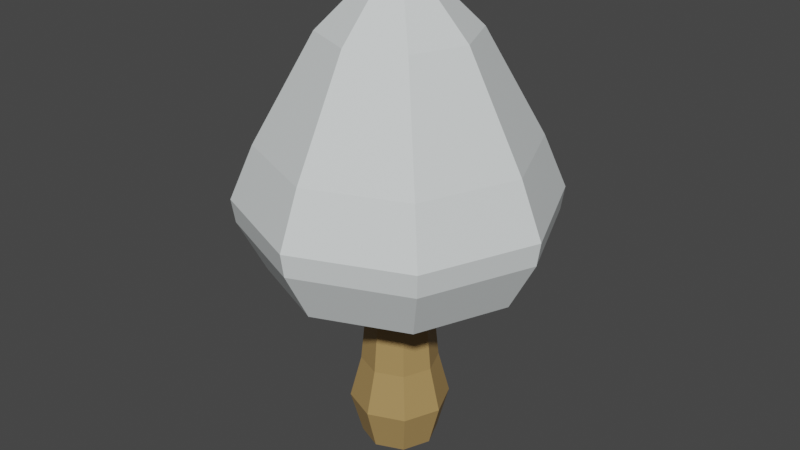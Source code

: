 # Source: mushroom.blend  (saved by Blender 2.93.20; exported with 4.5.12 LTS)
import bpy
from mathutils import Matrix  # noqa: F401  (used for matrix-valued properties, if any)

bpy.ops.wm.read_factory_settings(use_empty=True)
scene = bpy.context.scene
scene.name = 'Scene'

# ---- collections
col_collection = bpy.data.collections.new('Collection'); scene.collection.children.link(col_collection)

# ---- materials (node trees are filled in below, after node groups)
mat_material_001 = bpy.data.materials.new('Material.001')
mat_material_001.use_transparent_shadow = False
mat_material = bpy.data.materials.new('Material')
mat_material.alpha_threshold = 0.0
mat_material.use_transparent_shadow = False
mat_material.line_color = (0.0, 0.0, 0.0, 1.0)

# ---- material node trees
mat_material_001.use_nodes = True; mat_material_001.node_tree.nodes.clear()
_N = mat_material_001.node_tree.nodes; _L = mat_material_001.node_tree.links
n0 = _N.new('ShaderNodeBsdfPrincipled'); n0.name = 'Principled BSDF'; n0.location = (10, 300)
n0.distribution = 'GGX'
n0.subsurface_method = 'BURLEY'
n0.inputs[0].default_value = (0.4066, 0.2615, 0.09849, 1.0)
n0.inputs[3].default_value = 1.45
n0.inputs[27].default_value = (0.0, 0.0, 0.0, 1.0)
n0.inputs[28].default_value = 1.0
n1 = _N.new('ShaderNodeOutputMaterial'); n1.name = 'Material Output'; n1.location = (300, 300)
_L.new(n0.outputs[0], n1.inputs[0])
n1.is_active_output = True
mat_material.use_nodes = True; mat_material.node_tree.nodes.clear()
_N = mat_material.node_tree.nodes; _L = mat_material.node_tree.links
n0 = _N.new('ShaderNodeOutputMaterial'); n0.name = 'Material Output'; n0.location = (602, 232)
n1 = _N.new('ShaderNodeBsdfPrincipled'); n1.name = 'Principled BSDF'; n1.location = (312, 232)
n1.distribution = 'GGX'
n1.subsurface_method = 'BURLEY'
n1.inputs[0].default_value = (0.7604, 0.8, 0.8, 1.0)
n1.inputs[2].default_value = 0.4
n1.inputs[3].default_value = 1.45
n1.inputs[27].default_value = (0.0, 0.0, 0.0, 1.0)
n1.inputs[28].default_value = 1.0
_L.new(n1.outputs[0], n0.inputs[0])
n0.is_active_output = True

# ---- world
world_world = bpy.data.worlds.new('World'); scene.world = world_world
world_world.use_nodes = True; world_world.node_tree.nodes.clear()
_N = world_world.node_tree.nodes; _L = world_world.node_tree.links
n0 = _N.new('ShaderNodeOutputWorld'); n0.name = 'World Output'; n0.location = (300, 300)
n1 = _N.new('ShaderNodeBackground'); n1.name = 'Background'; n1.location = (10, 300)
n1.inputs[0].default_value = (0.05088, 0.05088, 0.05088, 1.0)
_L.new(n1.outputs[0], n0.inputs[0])
n0.is_active_output = True
world_world.color = (0.05088, 0.05088, 0.05088)
world_world.use_sun_shadow = False
world_world.sun_shadow_jitter_overblur = 0.0

# ---- meshes
me_circle = bpy.data.meshes.new('Circle')
me_circle.from_pydata([(2.957e-09, 0.8277, 0.0), (-0.5852, 0.5852, 0.0), (-0.8277, -3.871e-08, 0.0), (-0.5852, -0.5852, 0.0), (7.531e-08, -0.8277, 0.0), (0.5852, -0.5852, 0.0), (0.8277, 7.336e-09, 0.0), (0.5852, 0.5852, 0.0), (2.782e-09, 0.8379, 1.912), (-0.5925, 0.5925, 1.912), (-0.8379, -3.848e-08, 1.912), (-0.5925, -0.5925, 1.912), (7.603e-08, -0.8379, 1.912), (0.5925, -0.5925, 1.912), (0.8379, 8.137e-09, 1.912), (0.5925, 0.5925, 1.912), (1.072e-07, 0.6744, 3.599), (-0.4769, 0.4769, 3.599), (-0.6744, -3.32e-08, 3.599), (-0.4769, -0.4769, 3.599), (1.662e-07, -0.6744, 3.599), (0.4769, -0.4769, 3.599), (0.6744, 4.318e-09, 3.599), (0.4769, 0.4769, 3.599), (-2.799e-07, 0.6207, 4.918), (-0.4389, 0.4389, 4.918), (-0.6207, -3.013e-08, 4.918), (-0.4389, -0.4389, 4.918), (-2.256e-07, -0.6207, 4.918), (0.4389, -0.4389, 4.918), (0.6207, 4.407e-09, 4.918), (0.4389, 0.4389, 4.918), (-4.775e-07, 2.723, 4.181), (-1.925, 1.925, 4.181), (-2.723, -9.225e-08, 4.181), (-1.925, -1.925, 4.181), (-2.394e-07, -2.723, 4.181), (1.925, -1.925, 4.181), (2.723, 5.925e-08, 4.181), (1.925, 1.925, 4.181), (-0.7679, -0.7679, 0.9561), (-1.086, -4.524e-08, 0.9561), (-0.7679, 0.7679, 0.9561), (3.241e-09, 1.086, 0.9561), (0.7679, 0.7679, 0.9561), (1.086, 1.518e-08, 0.9561), (0.7679, -0.7679, 0.9561), (9.818e-08, -1.086, 0.9561)], [], [(1, 0, 7, 6, 5, 4, 3, 2), (13, 14, 22, 21), (41, 40, 11, 10), (43, 42, 9, 8), (44, 43, 8, 15), (46, 45, 14, 13), (40, 47, 12, 11), (42, 41, 10, 9), (45, 44, 15, 14), (47, 46, 13, 12), (16, 17, 25, 24), (11, 12, 20, 19), (9, 10, 18, 17), (14, 15, 23, 22), (12, 13, 21, 20), (10, 11, 19, 18), (8, 9, 17, 16), (15, 8, 16, 23), (30, 31, 39, 38), (23, 16, 24, 31), (21, 22, 30, 29), (19, 20, 28, 27), (17, 18, 26, 25), (22, 23, 31, 30), (20, 21, 29, 28), (18, 19, 27, 26), (28, 29, 37, 36), (26, 27, 35, 34), (24, 25, 33, 32), (31, 24, 32, 39), (29, 30, 38, 37), (27, 28, 36, 35), (25, 26, 34, 33), (4, 5, 46, 47), (6, 7, 44, 45), (1, 2, 41, 42), (3, 4, 47, 40), (5, 6, 45, 46), (7, 0, 43, 44), (0, 1, 42, 43), (2, 3, 40, 41)])
_uv = me_circle.uv_layers.new(name='UVMap')
_uv.uv.foreach_set('vector', [0.0, 0.0, 0.0, 0.0, 0.0, 0.0, 0.0, 0.0, 0.0, 0.0, 0.0, 0.0, 0.0, 0.0, 0.0, 0.0, 0.0, 0.0, 0.0, 0.0, 0.0, 0.0, 0.0, 0.0, 0.0, 0.0, 0.0, 0.0, 0.0, 0.0, 0.0, 0.0, 0.0, 0.0, 0.0, 0.0, 0.0, 0.0, 0.0, 0.0, 0.0, 0.0, 0.0, 0.0, 0.0, 0.0, 0.0, 0.0, 0.0, 0.0, 0.0, 0.0, 0.0, 0.0, 0.0, 0.0, 0.0, 0.0, 0.0, 0.0, 0.0, 0.0, 0.0, 0.0, 0.0, 0.0, 0.0, 0.0, 0.0, 0.0, 0.0, 0.0, 0.0, 0.0, 0.0, 0.0, 0.0, 0.0, 0.0, 0.0, 0.0, 0.0, 0.0, 0.0, 0.0, 0.0, 0.0, 0.0, 0.0, 0.0, 0.0, 0.0, 0.0, 0.0, 0.0, 0.0, 0.0, 0.0, 0.0, 0.0, 0.0, 0.0, 0.0, 0.0, 0.0, 0.0, 0.0, 0.0, 0.0, 0.0, 0.0, 0.0, 0.0, 0.0, 0.0, 0.0, 0.0, 0.0, 0.0, 0.0, 0.0, 0.0, 0.0, 0.0, 0.0, 0.0, 0.0, 0.0, 0.0, 0.0, 0.0, 0.0, 0.0, 0.0, 0.0, 0.0, 0.0, 0.0, 0.0, 0.0, 0.0, 0.0, 0.0, 0.0, 0.0, 0.0, 0.0, 0.0, 0.0, 0.0, 0.0, 0.0, 0.0, 0.0, 0.0, 0.0, 0.0, 0.0, 0.0, 0.0, 0.0, 0.0, 0.0, 0.0, 0.0, 0.0, 0.0, 0.0, 0.0, 0.0, 0.0, 0.0, 0.0, 0.0, 0.0, 0.0, 0.0, 0.0, 0.0, 0.0, 0.0, 0.0, 0.0, 0.0, 0.0, 0.0, 0.0, 0.0, 0.0, 0.0, 0.0, 0.0, 0.0, 0.0, 0.0, 0.0, 0.0, 0.0, 0.0, 0.0, 0.0, 0.0, 0.0, 0.0, 0.0, 0.0, 0.0, 0.0, 0.0, 0.0, 0.0, 0.0, 0.0, 0.0, 0.0, 0.0, 0.0, 0.0, 0.0, 0.0, 0.0, 0.0, 0.0, 0.0, 0.0, 0.0, 0.0, 0.0, 0.0, 0.0, 0.0, 0.0, 0.0, 0.0, 0.0, 0.0, 0.0, 0.0, 0.0, 0.0, 0.0, 0.0, 0.0, 0.0, 0.0, 0.0, 0.0, 0.0, 0.0, 0.0, 0.0, 0.0, 0.0, 0.0, 0.0, 0.0, 0.0, 0.0, 0.0, 0.0, 0.0, 0.0, 0.0, 0.0, 0.0, 0.0, 0.0, 0.0, 0.0, 0.0, 0.0, 0.0, 0.0, 0.0, 0.0, 0.0, 0.0, 0.0, 0.0, 0.0, 0.0, 0.0, 0.0, 0.0, 0.0, 0.0, 0.0, 0.0, 0.0, 0.0, 0.0, 0.0, 0.0, 0.0, 0.0, 0.0, 0.0, 0.0, 0.0, 0.0, 0.0, 0.0, 0.0, 0.0, 0.0, 0.0, 0.0, 0.0, 0.0, 0.0, 0.0, 0.0, 0.0, 0.0, 0.0, 0.0, 0.0, 0.0, 0.0, 0.0, 0.0, 0.0, 0.0, 0.0, 0.0, 0.0, 0.0, 0.0, 0.0, 0.0, 0.0, 0.0, 0.0, 0.0, 0.0, 0.0])
me_circle.materials.append(mat_material_001)
me_circle.use_remesh_fix_poles = True
me_circle.use_remesh_preserve_attributes = False
me_circle.update()
me_circle_001 = bpy.data.meshes.new('Circle.001')
me_circle_001.from_pydata([(-4.775e-07, 2.723, 4.181), (-1.925, 1.925, 4.181), (-2.723, -9.225e-08, 4.181), (-1.925, -1.925, 4.181), (-2.394e-07, -2.723, 4.181), (1.925, -1.925, 4.181), (2.723, 5.925e-08, 4.181), (1.925, 1.925, 4.181), (-4.702e-07, 3.295, 5.286), (-2.33, 2.33, 5.286), (-3.295, -1.058e-07, 5.286), (-2.33, -2.33, 5.286), (-1.821e-07, -3.295, 5.286), (2.33, -2.33, 5.286), (3.295, 7.748e-08, 5.286), (2.33, 2.33, 5.286), (-4.53e-07, 3.37, 5.793), (-2.383, 2.383, 5.793), (-3.37, -1.028e-07, 5.793), (-2.383, -2.383, 5.793), (-1.584e-07, -3.37, 5.793), (2.383, -2.383, 5.793), (3.37, 8.471e-08, 5.793), (2.383, 2.383, 5.793), (-4.99e-07, 2.877, 6.946), (-2.035, 2.035, 6.946), (-2.877, -9.724e-08, 6.946), (-2.035, -2.035, 6.946), (-2.475e-07, -2.877, 6.946), (2.035, -2.035, 6.946), (2.877, 6.284e-08, 6.946), (2.035, 2.035, 6.946), (-4.972e-07, 1.612, 9.199), (-1.14, 1.14, 9.199), (-1.612, -5.276e-08, 9.199), (-1.14, -1.14, 9.199), (-3.563e-07, -1.612, 9.199), (1.14, -1.14, 9.199), (1.612, 3.692e-08, 9.199), (1.14, 1.14, 9.199), (-1.993e-07, 0.6519, 10.14), (-0.4609, 0.4609, 10.14), (-0.6519, -2.521e-08, 10.14), (-0.4609, -0.4609, 10.14), (-1.423e-07, -0.6519, 10.14), (0.4609, -0.4609, 10.14), (0.6519, 1.105e-08, 10.14), (0.4609, 0.4609, 10.14)], [], [(6, 7, 15, 14), (9, 10, 18, 17), (4, 5, 13, 12), (2, 3, 11, 10), (0, 1, 9, 8), (7, 0, 8, 15), (5, 6, 14, 13), (3, 4, 12, 11), (1, 2, 10, 9), (22, 23, 31, 30), (14, 15, 23, 22), (12, 13, 21, 20), (10, 11, 19, 18), (8, 9, 17, 16), (15, 8, 16, 23), (13, 14, 22, 21), (11, 12, 20, 19), (25, 26, 34, 33), (20, 21, 29, 28), (18, 19, 27, 26), (16, 17, 25, 24), (23, 16, 24, 31), (21, 22, 30, 29), (19, 20, 28, 27), (17, 18, 26, 25), (39, 32, 40, 47), (30, 31, 39, 38), (28, 29, 37, 36), (26, 27, 35, 34), (24, 25, 33, 32), (31, 24, 32, 39), (29, 30, 38, 37), (27, 28, 36, 35), (41, 42, 43, 44, 45, 46, 47, 40), (37, 38, 46, 45), (35, 36, 44, 43), (33, 34, 42, 41), (38, 39, 47, 46), (36, 37, 45, 44), (34, 35, 43, 42), (32, 33, 41, 40)])
_uv = me_circle_001.uv_layers.new(name='UVMap')
_uv.uv.foreach_set('vector', [0.0, 0.0, 0.0, 0.0, 0.0, 0.0, 0.0, 0.0, 0.0, 0.0, 0.0, 0.0, 0.0, 0.0, 0.0, 0.0, 0.0, 0.0, 0.0, 0.0, 0.0, 0.0, 0.0, 0.0, 0.0, 0.0, 0.0, 0.0, 0.0, 0.0, 0.0, 0.0, 0.0, 0.0, 0.0, 0.0, 0.0, 0.0, 0.0, 0.0, 0.0, 0.0, 0.0, 0.0, 0.0, 0.0, 0.0, 0.0, 0.0, 0.0, 0.0, 0.0, 0.0, 0.0, 0.0, 0.0, 0.0, 0.0, 0.0, 0.0, 0.0, 0.0, 0.0, 0.0, 0.0, 0.0, 0.0, 0.0, 0.0, 0.0, 0.0, 0.0, 0.0, 0.0, 0.0, 0.0, 0.0, 0.0, 0.0, 0.0, 0.0, 0.0, 0.0, 0.0, 0.0, 0.0, 0.0, 0.0, 0.0, 0.0, 0.0, 0.0, 0.0, 0.0, 0.0, 0.0, 0.0, 0.0, 0.0, 0.0, 0.0, 0.0, 0.0, 0.0, 0.0, 0.0, 0.0, 0.0, 0.0, 0.0, 0.0, 0.0, 0.0, 0.0, 0.0, 0.0, 0.0, 0.0, 0.0, 0.0, 0.0, 0.0, 0.0, 0.0, 0.0, 0.0, 0.0, 0.0, 0.0, 0.0, 0.0, 0.0, 0.0, 0.0, 0.0, 0.0, 0.0, 0.0, 0.0, 0.0, 0.0, 0.0, 0.0, 0.0, 0.0, 0.0, 0.0, 0.0, 0.0, 0.0, 0.0, 0.0, 0.0, 0.0, 0.0, 0.0, 0.0, 0.0, 0.0, 0.0, 0.0, 0.0, 0.0, 0.0, 0.0, 0.0, 0.0, 0.0, 0.0, 0.0, 0.0, 0.0, 0.0, 0.0, 0.0, 0.0, 0.0, 0.0, 0.0, 0.0, 0.0, 0.0, 0.0, 0.0, 0.0, 0.0, 0.0, 0.0, 0.0, 0.0, 0.0, 0.0, 0.0, 0.0, 0.0, 0.0, 0.0, 0.0, 0.0, 0.0, 0.0, 0.0, 0.0, 0.0, 0.0, 0.0, 0.0, 0.0, 0.0, 0.0, 0.0, 0.0, 0.0, 0.0, 0.0, 0.0, 0.0, 0.0, 0.0, 0.0, 0.0, 0.0, 0.0, 0.0, 0.0, 0.0, 0.0, 0.0, 0.0, 0.0, 0.0, 0.0, 0.0, 0.0, 0.0, 0.0, 0.0, 0.0, 0.0, 0.0, 0.0, 0.0, 0.0, 0.0, 0.0, 0.0, 0.0, 0.0, 0.0, 0.0, 0.0, 0.0, 0.0, 0.0, 0.0, 0.0, 0.0, 0.0, 0.0, 0.0, 0.0, 0.0, 0.0, 0.0, 0.0, 0.0, 0.0, 0.0, 0.0, 0.0, 0.0, 0.0, 0.0, 0.0, 0.0, 0.0, 0.0, 0.0, 0.0, 0.0, 0.0, 0.0, 0.0, 0.0, 0.0, 0.0, 0.0, 0.0, 0.0, 0.0, 0.0, 0.0, 0.0, 0.0, 0.0, 0.0, 0.0, 0.0, 0.0, 0.0, 0.0, 0.0, 0.0, 0.0, 0.0, 0.0, 0.0, 0.0, 0.0, 0.0, 0.0, 0.0, 0.0, 0.0, 0.0, 0.0, 0.0, 0.0, 0.0, 0.0, 0.0, 0.0, 0.0, 0.0, 0.0, 0.0, 0.0, 0.0, 0.0, 0.0, 0.0, 0.0, 0.0, 0.0, 0.0, 0.0])
me_circle_001.materials.append(mat_material)
me_circle_001.use_remesh_fix_poles = True
me_circle_001.use_remesh_preserve_attributes = False
me_circle_001.update()

# ---- objects
ob_circle = bpy.data.objects.new('Circle', me_circle)
ob_circle_001 = bpy.data.objects.new('Circle.001', me_circle_001)

# ---- transforms, parenting, visibility, modifiers, constraints
ob_circle.location = (0.0, 0.0, 0.0)
ob_circle.scale = (0.08142, 0.08142, 0.08142)
ob_circle_001.location = (0.0, 0.0, 0.0)
ob_circle_001.scale = (0.08142, 0.08142, 0.08142)

# ---- collection membership
col_collection.objects.link(ob_circle)
col_collection.objects.link(ob_circle_001)

# ---- scene / render settings (as saved in the file)
scene.frame_start = 1; scene.frame_end = 250; scene.frame_set(1)
scene.render.engine = 'BLENDER_EEVEE_NEXT'
scene.cycles.use_denoising = False
scene.cycles.samples = 128
scene.cycles.sampling_pattern = 'TABULATED_SOBOL'
scene.cycles.use_adaptive_sampling = False
scene.cycles.use_light_tree = False
scene.view_settings.view_transform = 'Filmic'
bpy.context.view_layer.update()

# ---- added for rendering (the .blend has no active camera and no usable light): camera, sun
cam_auto = bpy.data.cameras.new('AutoCamera')
cam_auto.lens = 50.0
cam_auto.sensor_width = 36.0
cam_auto.clip_end = 1000.0
ob_auto_camera = bpy.data.objects.new('AutoCamera', cam_auto)
scene.collection.objects.link(ob_auto_camera)
ob_auto_camera.location = (1.04819, -1.25782, 1.25127)
ob_auto_camera.rotation_euler = (1.09748, -7.21219e-08, 0.694738)
scene.camera = ob_auto_camera
light_auto_sun = bpy.data.lights.new('AutoSun', 'SUN')
light_auto_sun.energy = 3.0
light_auto_sun.angle = 0.0523599
ob_auto_sun = bpy.data.objects.new('AutoSun', light_auto_sun)
scene.collection.objects.link(ob_auto_sun)
ob_auto_sun.rotation_euler = (0.872665, 0.174533, 0.523599)
bpy.context.view_layer.update()
